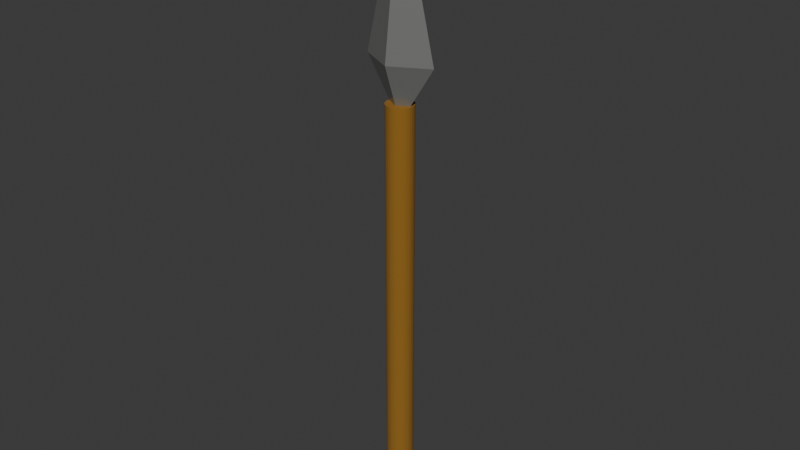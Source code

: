 # Source: spear.blend  (saved by Blender 4.4.32; exported with 4.5.12 LTS)
import bpy
from mathutils import Matrix  # noqa: F401  (used for matrix-valued properties, if any)

bpy.ops.wm.read_factory_settings(use_empty=True)
scene = bpy.context.scene
scene.name = 'Scene'

# ---- collections
col_collection = bpy.data.collections.new('Collection'); scene.collection.children.link(col_collection)

# ---- materials (node trees are filled in below, after node groups)
mat_material_001 = bpy.data.materials.new('Material.001')
mat_material_002 = bpy.data.materials.new('Material.002')

# ---- material node trees
mat_material_001.use_nodes = True; mat_material_001.node_tree.nodes.clear()
_N = mat_material_001.node_tree.nodes; _L = mat_material_001.node_tree.links
n0 = _N.new('ShaderNodeBsdfPrincipled'); n0.name = 'Principled BSDF'; n0.location = (10, 300)
n0.inputs[0].default_value = (0.2774, 0.1292, 0.0102, 1.0)
n0.inputs[2].default_value = 1.0
n1 = _N.new('ShaderNodeOutputMaterial'); n1.name = 'Material Output'; n1.location = (300, 300)
_L.new(n0.outputs[0], n1.inputs[0])
n1.is_active_output = True
mat_material_002.use_nodes = True; mat_material_002.node_tree.nodes.clear()
_N = mat_material_002.node_tree.nodes; _L = mat_material_002.node_tree.links
n0 = _N.new('ShaderNodeBsdfPrincipled'); n0.name = 'Principled BSDF'; n0.location = (10, 300)
n0.inputs[0].default_value = (0.3041, 0.3127, 0.2956, 1.0)
n0.inputs[1].default_value = 0.4859
n0.inputs[2].default_value = 0.3072
n1 = _N.new('ShaderNodeOutputMaterial'); n1.name = 'Material Output'; n1.location = (300, 300)
_L.new(n0.outputs[0], n1.inputs[0])
n1.is_active_output = True

# ---- world
world_world = bpy.data.worlds.new('World'); scene.world = world_world
world_world.use_nodes = True; world_world.node_tree.nodes.clear()
_N = world_world.node_tree.nodes; _L = world_world.node_tree.links
n0 = _N.new('ShaderNodeOutputWorld'); n0.name = 'World Output'; n0.location = (300, 300)
n1 = _N.new('ShaderNodeBackground'); n1.name = 'Background'; n1.location = (10, 300)
n1.inputs[0].default_value = (0.05088, 0.05088, 0.05088, 1.0)
_L.new(n1.outputs[0], n0.inputs[0])
n0.is_active_output = True
world_world.color = (0.05088, 0.05088, 0.05088)
world_world.sun_shadow_jitter_overblur = 0.0

# ---- meshes
me_cylinder_002 = bpy.data.meshes.new('Cylinder.002')
me_cylinder_002.from_pydata([(0.0, 0.203, -3.209), (0.0, 0.203, 3.209), (0.03961, 0.1991, -3.209), (0.03961, 0.1991, 3.209), (0.07769, 0.1876, -3.209), (0.07769, 0.1876, 3.209), (0.1128, 0.1688, -3.209), (0.1128, 0.1688, 3.209), (0.1436, 0.1436, -3.209), (0.1436, 0.1436, 3.209), (0.1688, 0.1128, -3.209), (0.1688, 0.1128, 3.209), (0.1876, 0.07769, -3.209), (0.1876, 0.07769, 3.209), (0.1991, 0.03961, -3.209), (0.1991, 0.03961, 3.209), (0.203, 0.0, -3.209), (0.203, 0.0, 3.209), (0.1991, -0.03961, -3.209), (0.1991, -0.03961, 3.209), (0.1876, -0.07769, -3.209), (0.1876, -0.07769, 3.209), (0.1688, -0.1128, -3.209), (0.1688, -0.1128, 3.209), (0.1436, -0.1436, -3.209), (0.1436, -0.1436, 3.209), (0.1128, -0.1688, -3.209), (0.1128, -0.1688, 3.209), (0.07769, -0.1876, -3.209), (0.07769, -0.1876, 3.209), (0.03961, -0.1991, -3.209), (0.03961, -0.1991, 3.209), (0.0, -0.203, -3.209), (0.0, -0.203, 3.209), (-0.03961, -0.1991, -3.209), (-0.03961, -0.1991, 3.209), (-0.07769, -0.1876, -3.209), (-0.07769, -0.1876, 3.209), (-0.1128, -0.1688, -3.209), (-0.1128, -0.1688, 3.209), (-0.1436, -0.1436, -3.209), (-0.1436, -0.1436, 3.209), (-0.1688, -0.1128, -3.209), (-0.1688, -0.1128, 3.209), (-0.1876, -0.07769, -3.209), (-0.1876, -0.07769, 3.209), (-0.1991, -0.03961, -3.209), (-0.1991, -0.03961, 3.209), (-0.203, 0.0, -3.209), (-0.203, 0.0, 3.209), (-0.1991, 0.03961, -3.209), (-0.1991, 0.03961, 3.209), (-0.1876, 0.07769, -3.209), (-0.1876, 0.07769, 3.209), (-0.1688, 0.1128, -3.209), (-0.1688, 0.1128, 3.209), (-0.1436, 0.1436, -3.209), (-0.1436, 0.1436, 3.209), (-0.1128, 0.1688, -3.209), (-0.1128, 0.1688, 3.209), (-0.07769, 0.1876, -3.209), (-0.07769, 0.1876, 3.209), (-0.03961, 0.1991, -3.209), (-0.03961, 0.1991, 3.209)], [], [(0, 1, 3, 2), (2, 3, 5, 4), (4, 5, 7, 6), (6, 7, 9, 8), (8, 9, 11, 10), (10, 11, 13, 12), (12, 13, 15, 14), (14, 15, 17, 16), (16, 17, 19, 18), (18, 19, 21, 20), (20, 21, 23, 22), (22, 23, 25, 24), (24, 25, 27, 26), (26, 27, 29, 28), (28, 29, 31, 30), (30, 31, 33, 32), (32, 33, 35, 34), (34, 35, 37, 36), (36, 37, 39, 38), (38, 39, 41, 40), (40, 41, 43, 42), (42, 43, 45, 44), (44, 45, 47, 46), (46, 47, 49, 48), (48, 49, 51, 50), (50, 51, 53, 52), (52, 53, 55, 54), (54, 55, 57, 56), (56, 57, 59, 58), (58, 59, 61, 60), (3, 1, 63, 61, 59, 57, 55, 53, 51, 49, 47, 45, 43, 41, 39, 37, 35, 33, 31, 29, 27, 25, 23, 21, 19, 17, 15, 13, 11, 9, 7, 5), (60, 61, 63, 62), (62, 63, 1, 0), (0, 2, 4, 6, 8, 10, 12, 14, 16, 18, 20, 22, 24, 26, 28, 30, 32, 34, 36, 38, 40, 42, 44, 46, 48, 50, 52, 54, 56, 58, 60, 62)])
_uv = me_cylinder_002.uv_layers.new(name='UVMap')
_uv.uv.foreach_set('vector', [1.0, 0.5, 1.0, 1.0, 0.9688, 1.0, 0.9688, 0.5, 0.9688, 0.5, 0.9688, 1.0, 0.9375, 1.0, 0.9375, 0.5, 0.9375, 0.5, 0.9375, 1.0, 0.9062, 1.0, 0.9062, 0.5, 0.9062, 0.5, 0.9062, 1.0, 0.875, 1.0, 0.875, 0.5, 0.875, 0.5, 0.875, 1.0, 0.8438, 1.0, 0.8438, 0.5, 0.8438, 0.5, 0.8438, 1.0, 0.8125, 1.0, 0.8125, 0.5, 0.8125, 0.5, 0.8125, 1.0, 0.7812, 1.0, 0.7812, 0.5, 0.7812, 0.5, 0.7812, 1.0, 0.75, 1.0, 0.75, 0.5, 0.75, 0.5, 0.75, 1.0, 0.7188, 1.0, 0.7188, 0.5, 0.7188, 0.5, 0.7188, 1.0, 0.6875, 1.0, 0.6875, 0.5, 0.6875, 0.5, 0.6875, 1.0, 0.6562, 1.0, 0.6562, 0.5, 0.6562, 0.5, 0.6562, 1.0, 0.625, 1.0, 0.625, 0.5, 0.625, 0.5, 0.625, 1.0, 0.5938, 1.0, 0.5938, 0.5, 0.5938, 0.5, 0.5938, 1.0, 0.5625, 1.0, 0.5625, 0.5, 0.5625, 0.5, 0.5625, 1.0, 0.5312, 1.0, 0.5312, 0.5, 0.5312, 0.5, 0.5312, 1.0, 0.5, 1.0, 0.5, 0.5, 0.5, 0.5, 0.5, 1.0, 0.4688, 1.0, 0.4688, 0.5, 0.4688, 0.5, 0.4688, 1.0, 0.4375, 1.0, 0.4375, 0.5, 0.4375, 0.5, 0.4375, 1.0, 0.4062, 1.0, 0.4062, 0.5, 0.4062, 0.5, 0.4062, 1.0, 0.375, 1.0, 0.375, 0.5, 0.375, 0.5, 0.375, 1.0, 0.3438, 1.0, 0.3438, 0.5, 0.3438, 0.5, 0.3438, 1.0, 0.3125, 1.0, 0.3125, 0.5, 0.3125, 0.5, 0.3125, 1.0, 0.2812, 1.0, 0.2812, 0.5, 0.2812, 0.5, 0.2812, 1.0, 0.25, 1.0, 0.25, 0.5, 0.25, 0.5, 0.25, 1.0, 0.2188, 1.0, 0.2188, 0.5, 0.2188, 0.5, 0.2188, 1.0, 0.1875, 1.0, 0.1875, 0.5, 0.1875, 0.5, 0.1875, 1.0, 0.1562, 1.0, 0.1562, 0.5, 0.1562, 0.5, 0.1562, 1.0, 0.125, 1.0, 0.125, 0.5, 0.125, 0.5, 0.125, 1.0, 0.09375, 1.0, 0.09375, 0.5, 0.09375, 0.5, 0.09375, 1.0, 0.0625, 1.0, 0.0625, 0.5, 0.2968, 0.4854, 0.25, 0.49, 0.2032, 0.4854, 0.1582, 0.4717, 0.1167, 0.4496, 0.08029, 0.4197, 0.05045, 0.3833, 0.02827, 0.3418, 0.01461, 0.2968, 0.01, 0.25, 0.01461, 0.2032, 0.02827, 0.1582, 0.05045, 0.1167, 0.08029, 0.08029, 0.1167, 0.05045, 0.1582, 0.02827, 0.2032, 0.01461, 0.25, 0.01, 0.2968, 0.01461, 0.3418, 0.02827, 0.3833, 0.05045, 0.4197, 0.08029, 0.4496, 0.1167, 0.4717, 0.1582, 0.4854, 0.2032, 0.49, 0.25, 0.4854, 0.2968, 0.4717, 0.3418, 0.4496, 0.3833, 0.4197, 0.4197, 0.3833, 0.4496, 0.3418, 0.4717, 0.0625, 0.5, 0.0625, 1.0, 0.03125, 1.0, 0.03125, 0.5, 0.03125, 0.5, 0.03125, 1.0, 0.0, 1.0, 0.0, 0.5, 0.75, 0.49, 0.7968, 0.4854, 0.8418, 0.4717, 0.8833, 0.4496, 0.9197, 0.4197, 0.9496, 0.3833, 0.9717, 0.3418, 0.9854, 0.2968, 0.99, 0.25, 0.9854, 0.2032, 0.9717, 0.1582, 0.9496, 0.1167, 0.9197, 0.08029, 0.8833, 0.05045, 0.8418, 0.02827, 0.7968, 0.01461, 0.75, 0.01, 0.7032, 0.01461, 0.6582, 0.02827, 0.6167, 0.05045, 0.5803, 0.08029, 0.5504, 0.1167, 0.5283, 0.1582, 0.5146, 0.2032, 0.51, 0.25, 0.5146, 0.2968, 0.5283, 0.3418, 0.5504, 0.3833, 0.5803, 0.4197, 0.6167, 0.4496, 0.6582, 0.4717, 0.7032, 0.4854])
me_cylinder_002.materials.append(mat_material_001)
me_cylinder_002.update()
me_cone_001 = bpy.data.meshes.new('Cone.001')
me_cone_001.from_pydata([(0.0, 0.4238, -0.4288), (0.4238, 0.0, -0.4288), (0.0, -0.4238, -0.4288), (-0.4238, 0.0, -0.4288), (0.0, 0.0, 0.4288), (0.0, -0.4238, -0.4288), (0.4238, -6.474e-08, -0.4288), (0.0, 0.4238, -0.4288), (-0.4238, -6.474e-08, -0.4288), (0.0, -4.104e-07, -2.718)], [], [(0, 4, 1), (1, 4, 2), (0, 1, 2, 3), (2, 4, 3), (3, 4, 0), (5, 9, 6), (6, 9, 7), (5, 6, 7, 8), (7, 9, 8), (8, 9, 5)])
_uv = me_cone_001.uv_layers.new(name='UVMap')
_uv.uv.foreach_set('vector', [0.25, 0.49, 0.25, 0.25, 0.49, 0.25, 0.49, 0.25, 0.25, 0.25, 0.25, 0.01, 0.75, 0.49, 0.99, 0.25, 0.75, 0.01, 0.51, 0.25, 0.25, 0.01, 0.25, 0.25, 0.01, 0.25, 0.01, 0.25, 0.25, 0.25, 0.25, 0.49, 0.25, 0.49, 0.25, 0.25, 0.49, 0.25, 0.49, 0.25, 0.25, 0.25, 0.25, 0.01, 0.75, 0.49, 0.99, 0.25, 0.75, 0.01, 0.51, 0.25, 0.25, 0.01, 0.25, 0.25, 0.01, 0.25, 0.01, 0.25, 0.25, 0.25, 0.25, 0.49])
me_cone_001.materials.append(mat_material_002)
me_cone_001.update()

# ---- objects
ob_cylinder_001 = bpy.data.objects.new('Cylinder.001', me_cylinder_002)
ob_cone_001 = bpy.data.objects.new('Cone.001', me_cone_001)

# ---- transforms, parenting, visibility, modifiers, constraints
ob_cylinder_001.location = (0.0, 0.0, 3.209)
ob_cone_001.location = (0.0, 0.0, 6.572)
ob_cone_001.rotation_euler = (-3.142, -0.0, 0.0)
ob_cone_001.scale = (1.3, 0.7, 1.0)

# ---- collection membership
col_collection.objects.link(ob_cylinder_001)
col_collection.objects.link(ob_cone_001)

# ---- scene / render settings (as saved in the file)
scene.frame_start = 1; scene.frame_end = 250; scene.frame_set(1)
scene.render.engine = 'BLENDER_EEVEE_NEXT'
bpy.context.view_layer.update()

# ---- added for rendering (the .blend has no active camera and no usable light): camera, sun
cam_auto = bpy.data.cameras.new('AutoCamera')
cam_auto.lens = 50.0
cam_auto.sensor_width = 36.0
cam_auto.clip_end = 1000.0
ob_auto_camera = bpy.data.objects.new('AutoCamera', cam_auto)
scene.collection.objects.link(ob_auto_camera)
ob_auto_camera.location = (8.67304, -10.4076, 11.5835)
ob_auto_camera.rotation_euler = (1.09748, -7.21219e-08, 0.694738)
scene.camera = ob_auto_camera
light_auto_sun = bpy.data.lights.new('AutoSun', 'SUN')
light_auto_sun.energy = 3.0
light_auto_sun.angle = 0.0523599
ob_auto_sun = bpy.data.objects.new('AutoSun', light_auto_sun)
scene.collection.objects.link(ob_auto_sun)
ob_auto_sun.rotation_euler = (0.872665, 0.174533, 0.523599)
bpy.context.view_layer.update()

